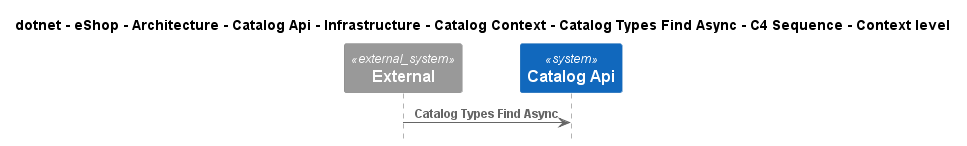

The diagram above was rendered by PlantUML. Its source (embedded in the PNG):
@startuml
!pragma layout smetana
!include ..\..\..\..\..\..\..\..\..\..\..\.c4s\C4_Sequence.puml

title dotnet - eShop - Architecture - Catalog Api - Infrastructure - Catalog Context - Catalog Types Find Async - C4 Sequence - Context level

System_Ext(C4InterFlow.SoftwareSystems.ExternalSystem, "External", "")
System(dotnet.eShop.Architecture.SoftwareSystems.CatalogApi, "Catalog Api", "")

Rel(C4InterFlow.SoftwareSystems.ExternalSystem, dotnet.eShop.Architecture.SoftwareSystems.CatalogApi, "Catalog Types Find Async")


@enduml